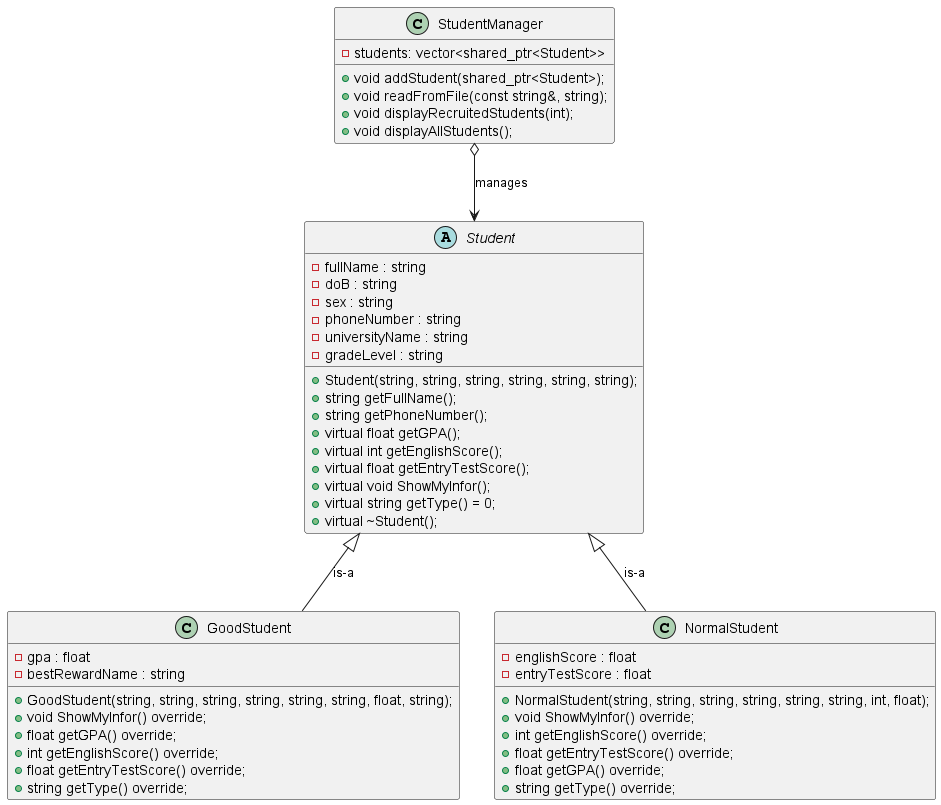

The diagram above was rendered by PlantUML. Its source (embedded in the PNG):
@startuml
abstract class Student {
    - fullName : string
    - doB : string
    - sex : string
    - phoneNumber : string
    - universityName : string
    - gradeLevel : string
    + Student(string, string, string, string, string, string);
    + string getFullName();
    + string getPhoneNumber();
    + virtual float getGPA();
    + virtual int getEnglishScore();
    + virtual float getEntryTestScore();
    + virtual void ShowMyInfor();
    + virtual string getType() = 0;
    + virtual ~Student();
}

class GoodStudent {
    - gpa : float
    - bestRewardName : string
    + GoodStudent(string, string, string, string, string, string, float, string);   
    + void ShowMyInfor() override;
    + float getGPA() override;
    + int getEnglishScore() override;
    + float getEntryTestScore() override;
    + string getType() override;
}

class NormalStudent {
    - englishScore : float
    - entryTestScore : float
    + NormalStudent(string, string, string, string, string, string, int, float);
    + void ShowMyInfor() override;
    + int getEnglishScore() override;
    + float getEntryTestScore() override;
    + float getGPA() override;
    + string getType() override;
}

class StudentManager{
    - students: vector<shared_ptr<Student>>
    + void addStudent(shared_ptr<Student>);
    + void readFromFile(const string&, string);
    + void displayRecruitedStudents(int);
    + void displayAllStudents();
}

Student <|-- GoodStudent : is-a 
Student <|-- NormalStudent : is-a 
StudentManager o--> Student : manages
@enduml